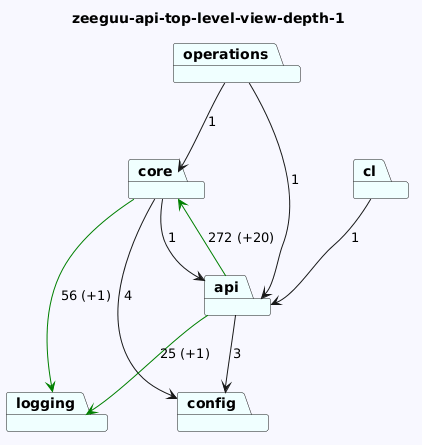

The diagram above was rendered by PlantUML. Its source (embedded in the PNG):
@startuml
skinparam backgroundColor GhostWhite
title zeeguu-api-top-level-view-depth-1
package "logging" #Azure
package "operations" #Azure
package "config" #Azure
package "core" #Azure
package "api" #Azure
package "cl" #Azure

"operations"-->"api"  : 1
"operations"-->"core"  : 1

"core"-->"logging" #Green : 56 (+1)
"core"-->"api"  : 1
"core"-->"config"  : 4
"api"-->"logging" #Green : 25 (+1)
"api"-->"config"  : 3
"api"-->"core" #Green : 272 (+20)
"cl"-->"api"  : 1
@enduml